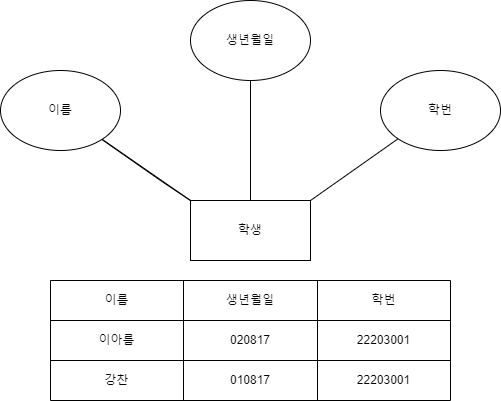

The diagram above was exported from draw.io. Its source (the exported page's mxGraphModel, read from the mxfile embedded in the PNG):
<mxGraphModel dx="1422" dy="705" grid="1" gridSize="10" guides="1" tooltips="1" connect="1" arrows="1" fold="1" page="1" pageScale="1" pageWidth="827" pageHeight="1169" math="0" shadow="0">
  <root>
    <mxCell id="0" />
    <mxCell id="1" parent="0" />
    <mxCell id="BPrKFmVoHyO0xBbDHB8S-1" value="학생" style="rounded=0;whiteSpace=wrap;html=1;" vertex="1" parent="1">
      <mxGeometry x="350" y="330" width="120" height="60" as="geometry" />
    </mxCell>
    <mxCell id="BPrKFmVoHyO0xBbDHB8S-2" value="이름" style="ellipse;whiteSpace=wrap;html=1;" vertex="1" parent="1">
      <mxGeometry x="160" y="200" width="120" height="80" as="geometry" />
    </mxCell>
    <mxCell id="BPrKFmVoHyO0xBbDHB8S-3" value="생년월일" style="ellipse;whiteSpace=wrap;html=1;" vertex="1" parent="1">
      <mxGeometry x="350" y="130" width="120" height="80" as="geometry" />
    </mxCell>
    <mxCell id="BPrKFmVoHyO0xBbDHB8S-4" value="학번" style="ellipse;whiteSpace=wrap;html=1;" vertex="1" parent="1">
      <mxGeometry x="540" y="200" width="120" height="80" as="geometry" />
    </mxCell>
    <mxCell id="BPrKFmVoHyO0xBbDHB8S-5" value="" style="endArrow=none;html=1;rounded=0;exitX=0;exitY=0;exitDx=0;exitDy=0;" edge="1" parent="1" source="BPrKFmVoHyO0xBbDHB8S-1" target="BPrKFmVoHyO0xBbDHB8S-2">
      <mxGeometry width="50" height="50" relative="1" as="geometry">
        <mxPoint x="390" y="390" as="sourcePoint" />
        <mxPoint x="440" y="340" as="targetPoint" />
      </mxGeometry>
    </mxCell>
    <mxCell id="BPrKFmVoHyO0xBbDHB8S-6" value="" style="endArrow=none;html=1;rounded=0;exitX=0;exitY=0;exitDx=0;exitDy=0;" edge="1" parent="1" source="BPrKFmVoHyO0xBbDHB8S-1" target="BPrKFmVoHyO0xBbDHB8S-2">
      <mxGeometry width="50" height="50" relative="1" as="geometry">
        <mxPoint x="350" y="330" as="sourcePoint" />
        <mxPoint x="261.6185012239498" y="268.8128085396577" as="targetPoint" />
        <Array as="points">
          <mxPoint x="320" y="310" />
        </Array>
      </mxGeometry>
    </mxCell>
    <mxCell id="BPrKFmVoHyO0xBbDHB8S-7" value="" style="endArrow=none;html=1;rounded=0;entryX=0.5;entryY=1;entryDx=0;entryDy=0;exitX=0.5;exitY=0;exitDx=0;exitDy=0;" edge="1" parent="1" source="BPrKFmVoHyO0xBbDHB8S-1" target="BPrKFmVoHyO0xBbDHB8S-3">
      <mxGeometry width="50" height="50" relative="1" as="geometry">
        <mxPoint x="390" y="390" as="sourcePoint" />
        <mxPoint x="440" y="340" as="targetPoint" />
      </mxGeometry>
    </mxCell>
    <mxCell id="BPrKFmVoHyO0xBbDHB8S-8" value="" style="endArrow=none;html=1;rounded=0;entryX=0;entryY=1;entryDx=0;entryDy=0;" edge="1" parent="1" target="BPrKFmVoHyO0xBbDHB8S-4">
      <mxGeometry width="50" height="50" relative="1" as="geometry">
        <mxPoint x="470" y="330" as="sourcePoint" />
        <mxPoint x="520" y="280" as="targetPoint" />
      </mxGeometry>
    </mxCell>
    <mxCell id="BPrKFmVoHyO0xBbDHB8S-9" value="" style="shape=table;html=1;whiteSpace=wrap;startSize=0;container=1;collapsible=0;childLayout=tableLayout;" vertex="1" parent="1">
      <mxGeometry x="210" y="410" width="400" height="120" as="geometry" />
    </mxCell>
    <mxCell id="BPrKFmVoHyO0xBbDHB8S-10" value="" style="shape=tableRow;horizontal=0;startSize=0;swimlaneHead=0;swimlaneBody=0;top=0;left=0;bottom=0;right=0;collapsible=0;dropTarget=0;fillColor=none;points=[[0,0.5],[1,0.5]];portConstraint=eastwest;" vertex="1" parent="BPrKFmVoHyO0xBbDHB8S-9">
      <mxGeometry width="400" height="40" as="geometry" />
    </mxCell>
    <mxCell id="BPrKFmVoHyO0xBbDHB8S-11" value="이름" style="shape=partialRectangle;html=1;whiteSpace=wrap;connectable=0;fillColor=none;top=0;left=0;bottom=0;right=0;overflow=hidden;" vertex="1" parent="BPrKFmVoHyO0xBbDHB8S-10">
      <mxGeometry width="133" height="40" as="geometry">
        <mxRectangle width="133" height="40" as="alternateBounds" />
      </mxGeometry>
    </mxCell>
    <mxCell id="BPrKFmVoHyO0xBbDHB8S-12" value="생년월일" style="shape=partialRectangle;html=1;whiteSpace=wrap;connectable=0;fillColor=none;top=0;left=0;bottom=0;right=0;overflow=hidden;" vertex="1" parent="BPrKFmVoHyO0xBbDHB8S-10">
      <mxGeometry x="133" width="134" height="40" as="geometry">
        <mxRectangle width="134" height="40" as="alternateBounds" />
      </mxGeometry>
    </mxCell>
    <mxCell id="BPrKFmVoHyO0xBbDHB8S-13" value="학번" style="shape=partialRectangle;html=1;whiteSpace=wrap;connectable=0;fillColor=none;top=0;left=0;bottom=0;right=0;overflow=hidden;" vertex="1" parent="BPrKFmVoHyO0xBbDHB8S-10">
      <mxGeometry x="267" width="133" height="40" as="geometry">
        <mxRectangle width="133" height="40" as="alternateBounds" />
      </mxGeometry>
    </mxCell>
    <mxCell id="BPrKFmVoHyO0xBbDHB8S-14" value="" style="shape=tableRow;horizontal=0;startSize=0;swimlaneHead=0;swimlaneBody=0;top=0;left=0;bottom=0;right=0;collapsible=0;dropTarget=0;fillColor=none;points=[[0,0.5],[1,0.5]];portConstraint=eastwest;" vertex="1" parent="BPrKFmVoHyO0xBbDHB8S-9">
      <mxGeometry y="40" width="400" height="40" as="geometry" />
    </mxCell>
    <mxCell id="BPrKFmVoHyO0xBbDHB8S-15" value="이아름" style="shape=partialRectangle;html=1;whiteSpace=wrap;connectable=0;fillColor=none;top=0;left=0;bottom=0;right=0;overflow=hidden;" vertex="1" parent="BPrKFmVoHyO0xBbDHB8S-14">
      <mxGeometry width="133" height="40" as="geometry">
        <mxRectangle width="133" height="40" as="alternateBounds" />
      </mxGeometry>
    </mxCell>
    <mxCell id="BPrKFmVoHyO0xBbDHB8S-16" value="020817" style="shape=partialRectangle;html=1;whiteSpace=wrap;connectable=0;fillColor=none;top=0;left=0;bottom=0;right=0;overflow=hidden;" vertex="1" parent="BPrKFmVoHyO0xBbDHB8S-14">
      <mxGeometry x="133" width="134" height="40" as="geometry">
        <mxRectangle width="134" height="40" as="alternateBounds" />
      </mxGeometry>
    </mxCell>
    <mxCell id="BPrKFmVoHyO0xBbDHB8S-17" value="22203001" style="shape=partialRectangle;html=1;whiteSpace=wrap;connectable=0;fillColor=none;top=0;left=0;bottom=0;right=0;overflow=hidden;" vertex="1" parent="BPrKFmVoHyO0xBbDHB8S-14">
      <mxGeometry x="267" width="133" height="40" as="geometry">
        <mxRectangle width="133" height="40" as="alternateBounds" />
      </mxGeometry>
    </mxCell>
    <mxCell id="BPrKFmVoHyO0xBbDHB8S-18" value="" style="shape=tableRow;horizontal=0;startSize=0;swimlaneHead=0;swimlaneBody=0;top=0;left=0;bottom=0;right=0;collapsible=0;dropTarget=0;fillColor=none;points=[[0,0.5],[1,0.5]];portConstraint=eastwest;" vertex="1" parent="BPrKFmVoHyO0xBbDHB8S-9">
      <mxGeometry y="80" width="400" height="40" as="geometry" />
    </mxCell>
    <mxCell id="BPrKFmVoHyO0xBbDHB8S-19" value="강찬" style="shape=partialRectangle;html=1;whiteSpace=wrap;connectable=0;fillColor=none;top=0;left=0;bottom=0;right=0;overflow=hidden;" vertex="1" parent="BPrKFmVoHyO0xBbDHB8S-18">
      <mxGeometry width="133" height="40" as="geometry">
        <mxRectangle width="133" height="40" as="alternateBounds" />
      </mxGeometry>
    </mxCell>
    <mxCell id="BPrKFmVoHyO0xBbDHB8S-20" value="010817" style="shape=partialRectangle;html=1;whiteSpace=wrap;connectable=0;fillColor=none;top=0;left=0;bottom=0;right=0;overflow=hidden;" vertex="1" parent="BPrKFmVoHyO0xBbDHB8S-18">
      <mxGeometry x="133" width="134" height="40" as="geometry">
        <mxRectangle width="134" height="40" as="alternateBounds" />
      </mxGeometry>
    </mxCell>
    <mxCell id="BPrKFmVoHyO0xBbDHB8S-21" value="22203001" style="shape=partialRectangle;html=1;whiteSpace=wrap;connectable=0;fillColor=none;top=0;left=0;bottom=0;right=0;overflow=hidden;pointerEvents=1;" vertex="1" parent="BPrKFmVoHyO0xBbDHB8S-18">
      <mxGeometry x="267" width="133" height="40" as="geometry">
        <mxRectangle width="133" height="40" as="alternateBounds" />
      </mxGeometry>
    </mxCell>
  </root>
</mxGraphModel>